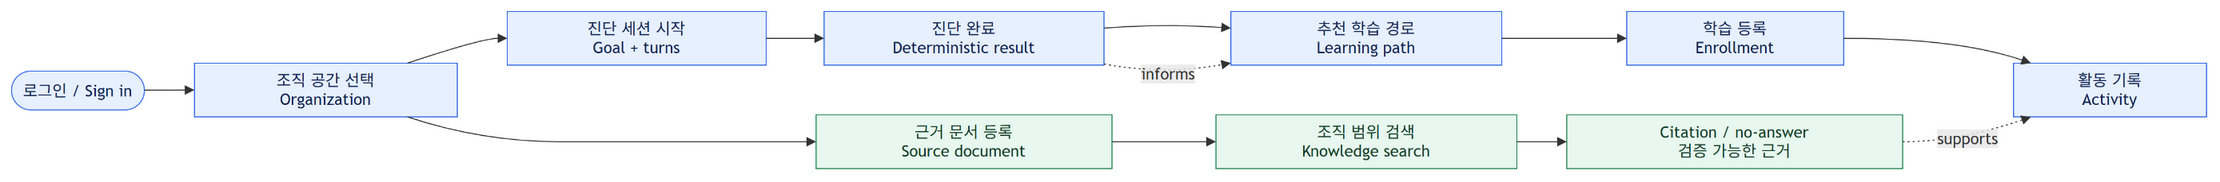

The diagram above was exported from draw.io. Its source (the exported page's mxGraphModel, read from the mxfile embedded in the PNG):
<mxGraphModel dx="-1130" dy="-59" grid="0" gridSize="10" guides="1" tooltips="1" connect="1" arrows="1" fold="0" page="0" pageScale="1" pageWidth="827" pageHeight="1169" math="0" shadow="0">
  <root>
    <mxCell id="0" />
    <mxCell id="1" parent="0" />
    <UserObject label="로그인 / Sign in" mermaidId="n:start" mermaidBaseStyle="html=1;rounded=1;whiteSpace=wrap;arcSize=50;strokeWidth=1;fillColor=#e7f0ff;strokeColor=#356ae6;fontColor=#10224f;fontFamily=Trebuchet MS,Verdana,Arial,sans-serif;fontSize=16;" mermaidBaseValue="로그인 / Sign in" id="2">
      <mxCell parent="1" style="html=1;rounded=1;whiteSpace=wrap;arcSize=50;strokeWidth=1;fillColor=#e7f0ff;strokeColor=#356ae6;fontColor=#10224f;fontFamily=Trebuchet MS,Verdana,Arial,sans-serif;fontSize=16;" vertex="1">
        <mxGeometry height="39" width="133" x="8" y="68" as="geometry" />
      </mxCell>
    </UserObject>
    <UserObject label="조직 공간 선택&#10;Organization" mermaidId="n:org" mermaidBaseStyle="html=1;whiteSpace=wrap;strokeWidth=1;fillColor=#e7f0ff;strokeColor=#356ae6;fontColor=#10224f;fontFamily=Trebuchet MS,Verdana,Arial,sans-serif;fontSize=16;" mermaidBaseValue="조직 공간 선택&#10;Organization" id="3">
      <mxCell parent="1" style="html=1;whiteSpace=wrap;strokeWidth=1;fillColor=#e7f0ff;strokeColor=#356ae6;fontColor=#10224f;fontFamily=Trebuchet MS,Verdana,Arial,sans-serif;fontSize=16;" vertex="1">
        <mxGeometry height="54" width="263" x="191" y="60" as="geometry" />
      </mxCell>
    </UserObject>
    <UserObject label="진단 세션 시작&#10;Goal + turns" mermaidId="n:diagnosis" mermaidBaseStyle="html=1;whiteSpace=wrap;strokeWidth=1;fillColor=#e7f0ff;strokeColor=#356ae6;fontColor=#10224f;fontFamily=Trebuchet MS,Verdana,Arial,sans-serif;fontSize=16;" mermaidBaseValue="진단 세션 시작&#10;Goal + turns" id="4">
      <mxCell parent="1" style="html=1;whiteSpace=wrap;strokeWidth=1;fillColor=#e7f0ff;strokeColor=#356ae6;fontColor=#10224f;fontFamily=Trebuchet MS,Verdana,Arial,sans-serif;fontSize=16;" vertex="1">
        <mxGeometry height="54" width="259" x="504" y="8" as="geometry" />
      </mxCell>
    </UserObject>
    <UserObject label="진단 완료&#10;Deterministic result" mermaidId="n:result" mermaidBaseStyle="html=1;whiteSpace=wrap;strokeWidth=1;fillColor=#e7f0ff;strokeColor=#356ae6;fontColor=#10224f;fontFamily=Trebuchet MS,Verdana,Arial,sans-serif;fontSize=16;" mermaidBaseValue="진단 완료&#10;Deterministic result" id="5">
      <mxCell parent="1" style="html=1;whiteSpace=wrap;strokeWidth=1;fillColor=#e7f0ff;strokeColor=#356ae6;fontColor=#10224f;fontFamily=Trebuchet MS,Verdana,Arial,sans-serif;fontSize=16;" vertex="1">
        <mxGeometry height="54" width="280" x="821" y="8" as="geometry" />
      </mxCell>
    </UserObject>
    <UserObject label="추천 학습 경로&#10;Learning path" mermaidId="n:path" mermaidBaseStyle="html=1;whiteSpace=wrap;strokeWidth=1;fillColor=#e7f0ff;strokeColor=#356ae6;fontColor=#10224f;fontFamily=Trebuchet MS,Verdana,Arial,sans-serif;fontSize=16;" mermaidBaseValue="추천 학습 경로&#10;Learning path" id="6">
      <mxCell parent="1" style="html=1;whiteSpace=wrap;strokeWidth=1;fillColor=#e7f0ff;strokeColor=#356ae6;fontColor=#10224f;fontFamily=Trebuchet MS,Verdana,Arial,sans-serif;fontSize=16;" vertex="1">
        <mxGeometry height="54" width="271" x="1228" y="8" as="geometry" />
      </mxCell>
    </UserObject>
    <UserObject label="학습 등록&#10;Enrollment" mermaidId="n:enroll" mermaidBaseStyle="html=1;whiteSpace=wrap;strokeWidth=1;fillColor=#e7f0ff;strokeColor=#356ae6;fontColor=#10224f;fontFamily=Trebuchet MS,Verdana,Arial,sans-serif;fontSize=16;" mermaidBaseValue="학습 등록&#10;Enrollment" id="7">
      <mxCell parent="1" style="html=1;whiteSpace=wrap;strokeWidth=1;fillColor=#e7f0ff;strokeColor=#356ae6;fontColor=#10224f;fontFamily=Trebuchet MS,Verdana,Arial,sans-serif;fontSize=16;" vertex="1">
        <mxGeometry height="54" width="217" x="1624" y="8" as="geometry" />
      </mxCell>
    </UserObject>
    <UserObject label="활동 기록&#10;Activity" mermaidId="n:activity" mermaidBaseStyle="html=1;whiteSpace=wrap;strokeWidth=1;fillColor=#e7f0ff;strokeColor=#356ae6;fontColor=#10224f;fontFamily=Trebuchet MS,Verdana,Arial,sans-serif;fontSize=16;" mermaidBaseValue="활동 기록&#10;Activity" id="8">
      <mxCell parent="1" style="html=1;whiteSpace=wrap;strokeWidth=1;fillColor=#e7f0ff;strokeColor=#356ae6;fontColor=#10224f;fontFamily=Trebuchet MS,Verdana,Arial,sans-serif;fontSize=16;" vertex="1">
        <mxGeometry height="54" width="193" x="2011" y="60" as="geometry" />
      </mxCell>
    </UserObject>
    <UserObject label="근거 문서 등록&#10;Source document" mermaidId="n:docs" mermaidBaseStyle="html=1;whiteSpace=wrap;strokeWidth=1;fillColor=#e8f7ef;strokeColor=#2a8c5a;fontColor=#123b26;fontFamily=Trebuchet MS,Verdana,Arial,sans-serif;fontSize=16;" mermaidBaseValue="근거 문서 등록&#10;Source document" id="9">
      <mxCell parent="1" style="html=1;whiteSpace=wrap;strokeWidth=1;fillColor=#e8f7ef;strokeColor=#2a8c5a;fontColor=#123b26;fontFamily=Trebuchet MS,Verdana,Arial,sans-serif;fontSize=16;" vertex="1">
        <mxGeometry height="54" width="296" x="813" y="112" as="geometry" />
      </mxCell>
    </UserObject>
    <UserObject label="조직 범위 검색&#10;Knowledge search" mermaidId="n:search" mermaidBaseStyle="html=1;whiteSpace=wrap;strokeWidth=1;fillColor=#e8f7ef;strokeColor=#2a8c5a;fontColor=#123b26;fontFamily=Trebuchet MS,Verdana,Arial,sans-serif;fontSize=16;" mermaidBaseValue="조직 범위 검색&#10;Knowledge search" id="10">
      <mxCell parent="1" style="html=1;whiteSpace=wrap;strokeWidth=1;fillColor=#e8f7ef;strokeColor=#2a8c5a;fontColor=#123b26;fontFamily=Trebuchet MS,Verdana,Arial,sans-serif;fontSize=16;" vertex="1">
        <mxGeometry height="54" width="301" x="1213" y="112" as="geometry" />
      </mxCell>
    </UserObject>
    <UserObject label="Citation / no-answer&#10;검증 가능한 근거" mermaidId="n:citation" mermaidBaseStyle="html=1;whiteSpace=wrap;strokeWidth=1;fillColor=#e8f7ef;strokeColor=#2a8c5a;fontColor=#123b26;fontFamily=Trebuchet MS,Verdana,Arial,sans-serif;fontSize=16;" mermaidBaseValue="Citation / no-answer&#10;검증 가능한 근거" id="11">
      <mxCell parent="1" style="html=1;whiteSpace=wrap;strokeWidth=1;fillColor=#e8f7ef;strokeColor=#2a8c5a;fontColor=#123b26;fontFamily=Trebuchet MS,Verdana,Arial,sans-serif;fontSize=16;" vertex="1">
        <mxGeometry height="54" width="336" x="1564" y="112" as="geometry" />
      </mxCell>
    </UserObject>
    <UserObject label="" mermaidId="e:start-&gt;org#0" mermaidBaseStyle="curved=1;startArrow=none;endArrow=block;endSize=7;strokeColor=light-dark(#333333,#cccccc);exitX=1;exitY=0.49;entryX=0;entryY=0.5;" mermaidBaseValue="" id="12">
      <mxCell edge="1" parent="1" source="2" style="curved=1;startArrow=none;endArrow=block;endSize=7;strokeColor=light-dark(#333333,#cccccc);exitX=1;exitY=0.49;entryX=0;entryY=0.5;" target="3">
        <mxGeometry relative="1" as="geometry">
          <Array as="points" />
        </mxGeometry>
      </mxCell>
    </UserObject>
    <UserObject label="" mermaidId="e:org-&gt;diagnosis#0" mermaidBaseStyle="curved=1;startArrow=none;endArrow=block;endSize=7;strokeColor=light-dark(#333333,#cccccc);exitX=0.81;exitY=0;entryX=0;entryY=0.5;" mermaidBaseValue="" id="13">
      <mxCell edge="1" parent="1" source="3" style="curved=1;startArrow=none;endArrow=block;endSize=7;strokeColor=light-dark(#333333,#cccccc);exitX=0.81;exitY=0;entryX=0;entryY=0.5;" target="4">
        <mxGeometry relative="1" as="geometry">
          <Array as="points">
            <mxPoint x="479" y="35" />
          </Array>
        </mxGeometry>
      </mxCell>
    </UserObject>
    <UserObject label="" mermaidId="e:diagnosis-&gt;result#0" mermaidBaseStyle="curved=1;startArrow=none;endArrow=block;endSize=7;strokeColor=light-dark(#333333,#cccccc);exitX=1;exitY=0.5;entryX=0;entryY=0.5;" mermaidBaseValue="" id="14">
      <mxCell edge="1" parent="1" source="4" style="curved=1;startArrow=none;endArrow=block;endSize=7;strokeColor=light-dark(#333333,#cccccc);exitX=1;exitY=0.5;entryX=0;entryY=0.5;" target="5">
        <mxGeometry relative="1" as="geometry">
          <Array as="points" />
        </mxGeometry>
      </mxCell>
    </UserObject>
    <UserObject label="" mermaidId="e:result-&gt;path#0" mermaidBaseStyle="curved=1;startArrow=none;endArrow=block;endSize=7;strokeColor=light-dark(#333333,#cccccc);exitX=1;exitY=0.31;entryX=0;entryY=0.31;" mermaidBaseValue="" id="15">
      <mxCell edge="1" parent="1" source="5" style="curved=1;startArrow=none;endArrow=block;endSize=7;strokeColor=light-dark(#333333,#cccccc);exitX=1;exitY=0.31;entryX=0;entryY=0.31;" target="6">
        <mxGeometry relative="1" as="geometry">
          <Array as="points">
            <mxPoint x="1161" y="20" />
          </Array>
        </mxGeometry>
      </mxCell>
    </UserObject>
    <UserObject label="" mermaidId="e:path-&gt;enroll#0" mermaidBaseStyle="curved=1;startArrow=none;endArrow=block;endSize=7;strokeColor=light-dark(#333333,#cccccc);exitX=1;exitY=0.5;entryX=0;entryY=0.5;" mermaidBaseValue="" id="16">
      <mxCell edge="1" parent="1" source="6" style="curved=1;startArrow=none;endArrow=block;endSize=7;strokeColor=light-dark(#333333,#cccccc);exitX=1;exitY=0.5;entryX=0;entryY=0.5;" target="7">
        <mxGeometry relative="1" as="geometry">
          <Array as="points" />
        </mxGeometry>
      </mxCell>
    </UserObject>
    <UserObject label="" mermaidId="e:enroll-&gt;activity#0" mermaidBaseStyle="curved=1;startArrow=none;endArrow=block;endSize=7;strokeColor=light-dark(#333333,#cccccc);exitX=1;exitY=0.5;entryX=0.09;entryY=0;" mermaidBaseValue="" id="17">
      <mxCell edge="1" parent="1" source="7" style="curved=1;startArrow=none;endArrow=block;endSize=7;strokeColor=light-dark(#333333,#cccccc);exitX=1;exitY=0.5;entryX=0.09;entryY=0;" target="8">
        <mxGeometry relative="1" as="geometry">
          <Array as="points">
            <mxPoint x="1956" y="35" />
          </Array>
        </mxGeometry>
      </mxCell>
    </UserObject>
    <UserObject label="" mermaidId="e:org-&gt;docs#0" mermaidBaseStyle="curved=1;startArrow=none;endArrow=block;endSize=7;strokeColor=light-dark(#333333,#cccccc);exitX=0.81;exitY=1;entryX=0;entryY=0.5;" mermaidBaseValue="" id="18">
      <mxCell edge="1" parent="1" source="3" style="curved=1;startArrow=none;endArrow=block;endSize=7;strokeColor=light-dark(#333333,#cccccc);exitX=0.81;exitY=1;entryX=0;entryY=0.5;" target="9">
        <mxGeometry relative="1" as="geometry">
          <Array as="points">
            <mxPoint x="479" y="139" />
            <mxPoint x="634" y="139" />
            <mxPoint x="788" y="139" />
          </Array>
        </mxGeometry>
      </mxCell>
    </UserObject>
    <UserObject label="" mermaidId="e:docs-&gt;search#0" mermaidBaseStyle="curved=1;startArrow=none;endArrow=block;endSize=7;strokeColor=light-dark(#333333,#cccccc);exitX=1;exitY=0.5;entryX=0;entryY=0.5;" mermaidBaseValue="" id="19">
      <mxCell edge="1" parent="1" source="9" style="curved=1;startArrow=none;endArrow=block;endSize=7;strokeColor=light-dark(#333333,#cccccc);exitX=1;exitY=0.5;entryX=0;entryY=0.5;" target="10">
        <mxGeometry relative="1" as="geometry">
          <Array as="points" />
        </mxGeometry>
      </mxCell>
    </UserObject>
    <UserObject label="" mermaidId="e:search-&gt;citation#0" mermaidBaseStyle="curved=1;startArrow=none;endArrow=block;endSize=7;strokeColor=light-dark(#333333,#cccccc);exitX=1;exitY=0.5;entryX=0;entryY=0.5;" mermaidBaseValue="" id="20">
      <mxCell edge="1" parent="1" source="10" style="curved=1;startArrow=none;endArrow=block;endSize=7;strokeColor=light-dark(#333333,#cccccc);exitX=1;exitY=0.5;entryX=0;entryY=0.5;" target="11">
        <mxGeometry relative="1" as="geometry">
          <Array as="points" />
        </mxGeometry>
      </mxCell>
    </UserObject>
    <UserObject label="informs" mermaidId="e:result-&gt;path#1" mermaidBaseStyle="curved=1;dashed=1;dashPattern=2 3;fixDash=1;startArrow=none;endArrow=block;endSize=7;strokeColor=light-dark(#333333,#cccccc);html=1;fontSize=16;labelBackgroundColor=light-dark(#E8E8E88D,#2a2a2a8D);fontFamily=Trebuchet MS,Verdana,Arial,sans-serif;fontColor=light-dark(#333333,#cccccc);exitX=1;exitY=0.98;entryX=0;entryY=0.96;" mermaidBaseValue="informs" id="21">
      <mxCell edge="1" parent="1" source="5" style="curved=1;dashed=1;dashPattern=2 3;fixDash=1;startArrow=none;endArrow=block;endSize=7;strokeColor=light-dark(#333333,#cccccc);html=1;fontSize=16;labelBackgroundColor=light-dark(#E8E8E88D,#2a2a2a8D);fontFamily=Trebuchet MS,Verdana,Arial,sans-serif;fontColor=light-dark(#333333,#cccccc);exitX=1;exitY=0.98;entryX=0;entryY=0.96;" target="6">
        <mxGeometry relative="1" as="geometry">
          <Array as="points">
            <mxPoint x="1161" y="72" />
          </Array>
        </mxGeometry>
      </mxCell>
    </UserObject>
    <UserObject label="supports" mermaidId="e:citation-&gt;activity#0" mermaidBaseStyle="curved=1;dashed=1;dashPattern=2 3;fixDash=1;startArrow=none;endArrow=block;endSize=7;strokeColor=light-dark(#333333,#cccccc);html=1;fontSize=16;labelBackgroundColor=light-dark(#E8E8E88D,#2a2a2a8D);fontFamily=Trebuchet MS,Verdana,Arial,sans-serif;fontColor=light-dark(#333333,#cccccc);exitX=1;exitY=0.5;entryX=0.09;entryY=1;" mermaidBaseValue="supports" id="22">
      <mxCell edge="1" parent="1" source="11" style="curved=1;dashed=1;dashPattern=2 3;fixDash=1;startArrow=none;endArrow=block;endSize=7;strokeColor=light-dark(#333333,#cccccc);html=1;fontSize=16;labelBackgroundColor=light-dark(#E8E8E88D,#2a2a2a8D);fontFamily=Trebuchet MS,Verdana,Arial,sans-serif;fontColor=light-dark(#333333,#cccccc);exitX=1;exitY=0.5;entryX=0.09;entryY=1;" target="8">
        <mxGeometry relative="1" as="geometry">
          <Array as="points">
            <mxPoint x="1956" y="139" />
          </Array>
        </mxGeometry>
      </mxCell>
    </UserObject>
  </root>
</mxGraphModel>